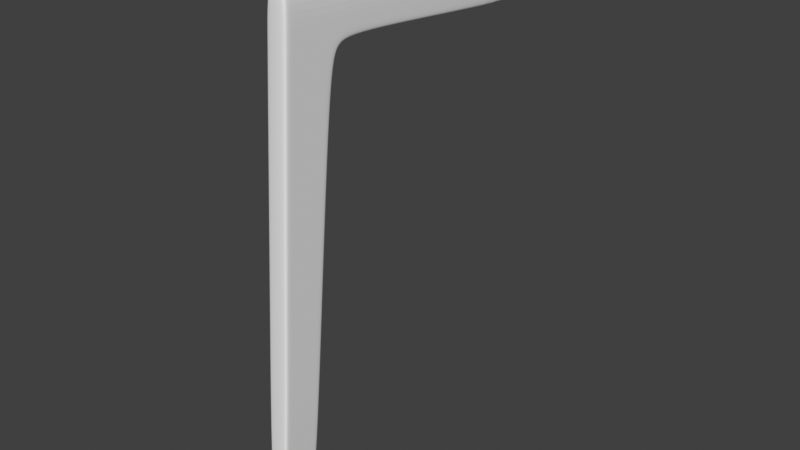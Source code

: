 # Source: chair1.blend  (saved by Blender 2.83.19; exported with 4.5.12 LTS)
import bpy
from mathutils import Matrix  # noqa: F401  (used for matrix-valued properties, if any)

bpy.ops.wm.read_factory_settings(use_empty=True)
scene = bpy.context.scene
scene.name = 'Scene'

# ---- collections
col_collection = bpy.data.collections.new('Collection'); scene.collection.children.link(col_collection)
col_references = bpy.data.collections.new('References'); scene.collection.children.link(col_references)

# ---- world
world_world = bpy.data.worlds.new('World'); scene.world = world_world
world_world.use_nodes = True; world_world.node_tree.nodes.clear()
_N = world_world.node_tree.nodes; _L = world_world.node_tree.links
n0 = _N.new('ShaderNodeOutputWorld'); n0.name = 'World Output'; n0.location = (300, 300)
n1 = _N.new('ShaderNodeBackground'); n1.name = 'Background'; n1.location = (10, 300)
n1.inputs[0].default_value = (0.05088, 0.05088, 0.05088, 1.0)
_L.new(n1.outputs[0], n0.inputs[0])
n0.is_active_output = True
world_world.color = (0.05088, 0.05088, 0.05088)
world_world.use_sun_shadow = False
world_world.sun_shadow_jitter_overblur = 0.0

# ---- meshes
me_cube = bpy.data.meshes.new('Cube')
me_cube.from_pydata([(-1.0, -0.4763, -20.66), (-1.0, -0.8964, 1.0), (-1.0, -0.5708, -24.51), (-1.0, 1.0, 1.0), (-1.0, 0.1713, -10.41), (1.0, -0.8964, 1.0), (1.0, -0.5708, -24.51), (1.0, 1.0, 1.0), (-1.0, -3.327, -21.3), (1.0, -0.4763, -20.66), (1.0, 0.1713, -10.41), (1.0, -3.327, -21.3), (-1.0, -16.01, -23.68), (1.0, -16.01, -23.68), (-1.0, -15.82, -20.35), (1.0, -15.82, -20.35), (-1.0, -1.924, -10.35), (-1.0, 0.297, -10.42), (1.0, 0.297, -10.42), (1.0, -1.924, -10.35), (1.0, -4.411, -24.31), (-1.0, -4.411, -24.31), (1.0, -4.175, -21.58), (-1.0, -4.175, -21.58), (-1.0, -0.3341, -20.67), (1.0, -0.3341, -20.67), (1.0, -2.846, -20.55), (-1.0, -2.846, -20.55), (-1.0, -3.083, -24.38), (-1.0, -0.8172, 1.0), (1.0, -3.083, -24.38), (1.0, -0.8172, 1.0), (1.0, 0.8926, 1.0), (-1.0, -0.7192, -24.5), (1.0, -1.831, -10.36), (-1.0, -1.831, -10.36), (-1.0, -2.741, -20.55), (1.0, -2.741, -20.55), (-1.0, -0.4093, -21.89), (1.0, -0.4093, -21.89), (1.0, -0.7192, -24.5), (-1.0, 0.8926, 1.0), (1.0, -15.82, -20.41), (-1.0, -15.82, -20.41), (-1.0, -4.18, -21.63), (1.0, -4.18, -21.63), (-1.0, -3.202, -21.39), (1.0, -3.202, -21.39), (1.0, -0.5743, -21.86), (-1.0, -0.5743, -21.86)], [], [(4, 41, 3, 17), (17, 3, 7, 18), (34, 31, 5, 19), (19, 5, 1, 16), (7, 3, 41, 32), (31, 29, 1, 5), (2, 6, 40, 33), (46, 36, 0, 49), (39, 25, 9, 48), (42, 15, 14, 43), (21, 20, 13, 12), (45, 22, 15, 42), (22, 23, 14, 15), (44, 21, 12, 43), (26, 19, 16, 27), (37, 34, 19, 26), (24, 17, 18, 25), (0, 4, 17, 24), (46, 28, 21, 44), (11, 8, 23, 22), (47, 11, 22, 45), (28, 30, 20, 21), (49, 0, 24, 38), (38, 24, 25, 39), (47, 37, 26, 11), (11, 26, 27, 8), (48, 9, 37, 47), (8, 27, 36, 46), (27, 16, 35, 36), (9, 10, 34, 37), (18, 7, 32, 10), (25, 18, 10, 9), (32, 41, 29, 31), (33, 40, 30, 28), (10, 32, 31, 34), (16, 1, 29, 35), (40, 48, 47, 30), (6, 39, 48, 40), (30, 47, 45, 20), (8, 46, 44, 23), (23, 44, 43, 14), (20, 45, 42, 13), (13, 42, 43, 12), (33, 49, 38, 2), (2, 38, 39, 6), (28, 46, 49, 33), (36, 35, 4, 0), (35, 29, 41, 4)])
_uv = me_cube.uv_layers.new(name='UVMap')
_uv.uv.foreach_set('vector', [0.5131, 0.2358, 0.625, 0.2358, 0.625, 0.25, 0.5131, 0.25, 0.5131, 0.25, 0.625, 0.25, 0.625, 0.5, 0.5131, 0.5, 0.5131, 0.7396, 0.625, 0.7396, 0.625, 0.75, 0.5131, 0.75, 0.5131, 0.75, 0.625, 0.75, 0.625, 1.0, 0.5131, 1.0, 0.625, 0.5, 0.875, 0.5, 0.875, 0.5142, 0.625, 0.5142, 0.625, 0.7396, 0.875, 0.7396, 0.875, 0.75, 0.625, 0.75, 0.125, 0.5, 0.375, 0.5, 0.375, 0.5142, 0.125, 0.5142, 0.4007, 0.01044, 0.4127, 0.01044, 0.4127, 0.2358, 0.4007, 0.2358, 0.4007, 0.5, 0.4127, 0.5, 0.4127, 0.5142, 0.4007, 0.5142, 0.4007, 0.75, 0.4012, 0.75, 0.4012, 1.0, 0.4007, 1.0, 0.125, 0.75, 0.375, 0.75, 0.375, 0.75, 0.125, 0.75, 0.4007, 0.75, 0.4012, 0.75, 0.4012, 0.75, 0.4007, 0.75, 0.4012, 0.75, 0.4012, 1.0, 0.4012, 1.0, 0.4012, 0.75, 0.4007, 0.0, 0.375, 0.0, 0.375, 0.0, 0.4007, 0.0, 0.4127, 0.75, 0.5131, 0.75, 0.5131, 1.0, 0.4127, 1.0, 0.4127, 0.7396, 0.5131, 0.7396, 0.5131, 0.75, 0.4127, 0.75, 0.4127, 0.25, 0.5131, 0.25, 0.5131, 0.5, 0.4127, 0.5, 0.4127, 0.2358, 0.5131, 0.2358, 0.5131, 0.25, 0.4127, 0.25, 0.4007, 0.01044, 0.375, 0.01044, 0.375, 0.0, 0.4007, 0.0, 0.4012, 0.75, 0.4012, 1.0, 0.4012, 1.0, 0.4012, 0.75, 0.4007, 0.7396, 0.4012, 0.75, 0.4012, 0.75, 0.4007, 0.75, 0.125, 0.7396, 0.375, 0.7396, 0.375, 0.75, 0.125, 0.75, 0.4007, 0.2358, 0.4127, 0.2358, 0.4127, 0.25, 0.4007, 0.25, 0.4007, 0.25, 0.4127, 0.25, 0.4127, 0.5, 0.4007, 0.5, 0.4007, 0.7396, 0.4127, 0.7396, 0.4127, 0.75, 0.4012, 0.75, 0.4012, 0.75, 0.4127, 0.75, 0.4127, 1.0, 0.4012, 1.0, 0.4007, 0.5142, 0.4127, 0.5142, 0.4127, 0.7396, 0.4007, 0.7396, 0.4012, 0.0, 0.4127, 0.0, 0.4127, 0.01044, 0.4007, 0.01044, 0.4127, 0.0, 0.5131, 0.0, 0.5131, 0.01044, 0.4127, 0.01044, 0.4127, 0.5142, 0.5131, 0.5142, 0.5131, 0.7396, 0.4127, 0.7396, 0.5131, 0.5, 0.625, 0.5, 0.625, 0.5142, 0.5131, 0.5142, 0.4127, 0.5, 0.5131, 0.5, 0.5131, 0.5142, 0.4127, 0.5142, 0.625, 0.5142, 0.875, 0.5142, 0.875, 0.7396, 0.625, 0.7396, 0.125, 0.5142, 0.375, 0.5142, 0.375, 0.7396, 0.125, 0.7396, 0.5131, 0.5142, 0.625, 0.5142, 0.625, 0.7396, 0.5131, 0.7396, 0.5131, 0.0, 0.625, 0.0, 0.625, 0.01044, 0.5131, 0.01044, 0.375, 0.5142, 0.4007, 0.5142, 0.4007, 0.7396, 0.375, 0.7396, 0.375, 0.5, 0.4007, 0.5, 0.4007, 0.5142, 0.375, 0.5142, 0.375, 0.7396, 0.4007, 0.7396, 0.4007, 0.75, 0.375, 0.75, 0.4012, 0.0, 0.4007, 0.01044, 0.4007, 0.0, 0.4012, 0.0, 0.4012, 0.0, 0.4007, 0.0, 0.4007, 0.0, 0.4012, 0.0, 0.375, 0.75, 0.4007, 0.75, 0.4007, 0.75, 0.375, 0.75, 0.375, 0.75, 0.4007, 0.75, 0.4007, 1.0, 0.375, 1.0, 0.375, 0.2358, 0.4007, 0.2358, 0.4007, 0.25, 0.375, 0.25, 0.375, 0.25, 0.4007, 0.25, 0.4007, 0.5, 0.375, 0.5, 0.375, 0.01044, 0.4007, 0.01044, 0.4007, 0.2358, 0.375, 0.2358, 0.4127, 0.01044, 0.5131, 0.01044, 0.5131, 0.2358, 0.4127, 0.2358, 0.5131, 0.01044, 0.625, 0.01044, 0.625, 0.2358, 0.5131, 0.2358])
me_cube.use_remesh_fix_poles = True
me_cube.use_remesh_preserve_attributes = False
me_cube.use_mirror_vertex_groups = False
me_cube.update()

# ---- objects
ob_cube = bpy.data.objects.new('Cube', me_cube)
ob_reference_bottom = bpy.data.objects.new('Reference bottom', None)
ob_reference_front = bpy.data.objects.new('Reference front', None)
ob_reference_side = bpy.data.objects.new('Reference side', None)

# ---- transforms, parenting, visibility, modifiers, constraints
ob_cube.location = (1.275, -1.068, 0.0923)
ob_cube.scale = (-0.04669, -0.09162, -0.09162)
ob_cube.lineart.crease_threshold = 0.0
_m = ob_cube.modifiers.new('Subdivision', 'SUBSURF')
_m.uv_smooth = 'PRESERVE_CORNERS'
_m.levels = 2
_m.render_levels = 3
ob_reference_bottom.location = (0.0, 0.0, 0.0)
ob_reference_bottom.empty_display_type = 'IMAGE'
ob_reference_bottom.empty_display_size = 5.0
ob_reference_bottom.use_empty_image_alpha = True
ob_reference_bottom.color = (1.0, 1.0, 1.0, 0.5)
ob_reference_bottom.lineart.crease_threshold = 0.0
ob_reference_front.location = (0.0, 1.323, 2.033)
ob_reference_front.rotation_euler = (1.571, -0.0, 3.142)
ob_reference_front.empty_display_type = 'IMAGE'
ob_reference_front.empty_display_size = 5.0
ob_reference_front.use_empty_image_alpha = True
ob_reference_front.color = (1.0, 1.0, 1.0, 0.5084)
ob_reference_front.lineart.crease_threshold = 0.0
ob_reference_side.location = (-2.472, 0.0, 2.033)
ob_reference_side.rotation_euler = (1.571, -0.0, 1.571)
ob_reference_side.empty_display_type = 'IMAGE'
ob_reference_side.empty_display_size = 5.0
ob_reference_side.use_empty_image_alpha = True
ob_reference_side.color = (1.0, 1.0, 1.0, 0.5)
ob_reference_side.lineart.crease_threshold = 0.0

# ---- collection membership
col_collection.objects.link(ob_cube)
col_references.objects.link(ob_reference_bottom)
col_references.objects.link(ob_reference_front)
col_references.objects.link(ob_reference_side)

# ---- scene / render settings (as saved in the file)
scene.frame_start = 1; scene.frame_end = 250; scene.frame_set(1)
scene.render.engine = 'CYCLES'
scene.render.fps = 30
scene.cycles.feature_set = 'EXPERIMENTAL'
scene.cycles.use_denoising = False
scene.cycles.samples = 128
scene.cycles.sampling_pattern = 'TABULATED_SOBOL'
scene.cycles.use_adaptive_sampling = False
scene.cycles.use_light_tree = False
scene.view_settings.view_transform = 'Standard'
bpy.context.view_layer.update()

# ---- added for rendering (the .blend has no active camera and no usable light): camera, sun
cam_auto = bpy.data.cameras.new('AutoCamera')
cam_auto.lens = 50.0
cam_auto.sensor_width = 36.0
cam_auto.clip_end = 1000.0
ob_auto_camera = bpy.data.objects.new('AutoCamera', cam_auto)
scene.collection.objects.link(ob_auto_camera)
ob_auto_camera.location = (3.87537, -3.50062, 3.24985)
ob_auto_camera.rotation_euler = (1.09748, -7.21219e-08, 0.694738)
scene.camera = ob_auto_camera
light_auto_sun = bpy.data.lights.new('AutoSun', 'SUN')
light_auto_sun.energy = 3.0
light_auto_sun.angle = 0.0523599
ob_auto_sun = bpy.data.objects.new('AutoSun', light_auto_sun)
scene.collection.objects.link(ob_auto_sun)
ob_auto_sun.rotation_euler = (0.872665, 0.174533, 0.523599)
bpy.context.view_layer.update()
